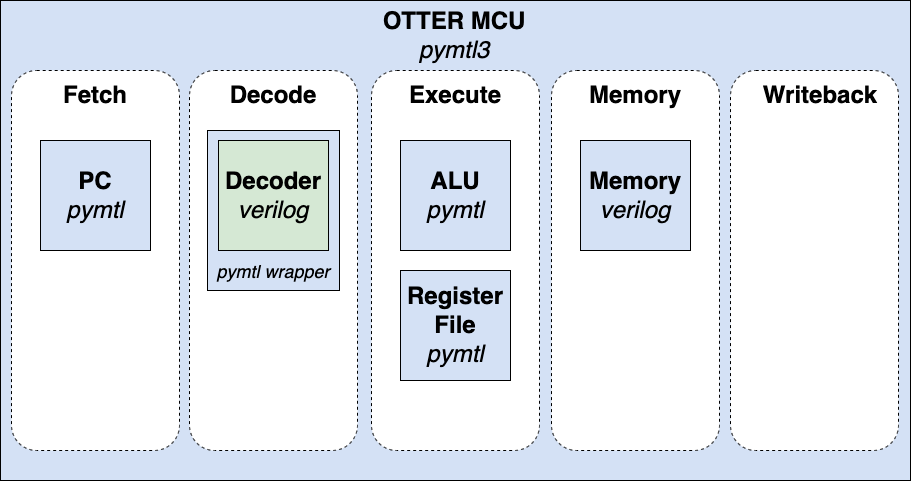

The diagram above was exported from draw.io. Its source (the exported page's mxGraphModel, read from the mxfile embedded in the PNG):
<mxGraphModel dx="1258" dy="770" grid="1" gridSize="10" guides="1" tooltips="1" connect="1" arrows="1" fold="1" page="1" pageScale="1" pageWidth="1200" pageHeight="1800" math="0" shadow="0">
  <root>
    <mxCell id="0" />
    <mxCell id="1" parent="0" />
    <mxCell id="IFrZZhphbdXTInncKIWX-2" value="" style="rounded=0;whiteSpace=wrap;html=1;fillColor=#D4E1F5;" vertex="1" parent="1">
      <mxGeometry x="160" y="320" width="910" height="480" as="geometry" />
    </mxCell>
    <mxCell id="IFrZZhphbdXTInncKIWX-39" value="" style="rounded=1;whiteSpace=wrap;html=1;fontSize=18;fillColor=#FFFFFF;dashed=1;fontStyle=1" vertex="1" parent="1">
      <mxGeometry x="711" y="390" width="168" height="380" as="geometry" />
    </mxCell>
    <mxCell id="IFrZZhphbdXTInncKIWX-40" value="" style="rounded=1;whiteSpace=wrap;html=1;fontSize=18;fillColor=#FFFFFF;dashed=1;" vertex="1" parent="1">
      <mxGeometry x="890" y="390" width="168" height="380" as="geometry" />
    </mxCell>
    <mxCell id="IFrZZhphbdXTInncKIWX-38" value="" style="rounded=1;whiteSpace=wrap;html=1;fontSize=18;fillColor=#FFFFFF;dashed=1;" vertex="1" parent="1">
      <mxGeometry x="531" y="390" width="168" height="380" as="geometry" />
    </mxCell>
    <mxCell id="IFrZZhphbdXTInncKIWX-37" value="" style="rounded=1;whiteSpace=wrap;html=1;fontSize=18;fillColor=#FFFFFF;dashed=1;" vertex="1" parent="1">
      <mxGeometry x="349" y="390" width="168" height="380" as="geometry" />
    </mxCell>
    <mxCell id="IFrZZhphbdXTInncKIWX-3" value="&lt;font style=&quot;font-size: 24px;&quot;&gt;&lt;b&gt;OTTER MCU&lt;/b&gt; &lt;i&gt;pymtl3&lt;/i&gt;&lt;/font&gt;" style="text;html=1;strokeColor=none;fillColor=none;align=center;verticalAlign=middle;whiteSpace=wrap;rounded=0;" vertex="1" parent="1">
      <mxGeometry x="530" y="320" width="167.5" height="70" as="geometry" />
    </mxCell>
    <mxCell id="IFrZZhphbdXTInncKIWX-31" value="" style="rounded=1;whiteSpace=wrap;html=1;fontSize=18;fillColor=#FFFFFF;dashed=1;" vertex="1" parent="1">
      <mxGeometry x="171" y="390" width="168" height="380" as="geometry" />
    </mxCell>
    <mxCell id="IFrZZhphbdXTInncKIWX-15" value="&lt;b&gt;Fetch&lt;/b&gt;" style="text;html=1;strokeColor=none;fillColor=none;align=center;verticalAlign=middle;whiteSpace=wrap;rounded=0;fontSize=24;" vertex="1" parent="1">
      <mxGeometry x="225" y="400" width="60" height="30" as="geometry" />
    </mxCell>
    <mxCell id="IFrZZhphbdXTInncKIWX-6" value="&lt;b&gt;PC&lt;br&gt;&lt;/b&gt;&lt;i&gt;pymtl&lt;/i&gt;" style="whiteSpace=wrap;html=1;aspect=fixed;fontSize=24;fillColor=#D4E1F5;" vertex="1" parent="1">
      <mxGeometry x="200" y="460" width="110" height="110" as="geometry" />
    </mxCell>
    <mxCell id="IFrZZhphbdXTInncKIWX-16" value="&lt;b&gt;Decode&lt;/b&gt;" style="text;html=1;strokeColor=none;fillColor=none;align=center;verticalAlign=middle;whiteSpace=wrap;rounded=0;fontSize=24;" vertex="1" parent="1">
      <mxGeometry x="403" y="400" width="60" height="30" as="geometry" />
    </mxCell>
    <mxCell id="IFrZZhphbdXTInncKIWX-17" value="&lt;b&gt;Execute&lt;/b&gt;" style="text;html=1;strokeColor=none;fillColor=none;align=center;verticalAlign=middle;whiteSpace=wrap;rounded=0;fontSize=24;" vertex="1" parent="1">
      <mxGeometry x="585" y="400" width="60" height="30" as="geometry" />
    </mxCell>
    <mxCell id="IFrZZhphbdXTInncKIWX-18" value="&lt;b&gt;Memory&lt;/b&gt;" style="text;html=1;strokeColor=none;fillColor=none;align=center;verticalAlign=middle;whiteSpace=wrap;rounded=0;fontSize=24;" vertex="1" parent="1">
      <mxGeometry x="765" y="400" width="60" height="30" as="geometry" />
    </mxCell>
    <mxCell id="IFrZZhphbdXTInncKIWX-19" value="&lt;b&gt;Writeback&lt;/b&gt;" style="text;html=1;strokeColor=none;fillColor=none;align=center;verticalAlign=middle;whiteSpace=wrap;rounded=0;fontSize=24;" vertex="1" parent="1">
      <mxGeometry x="950" y="400" width="60" height="30" as="geometry" />
    </mxCell>
    <mxCell id="IFrZZhphbdXTInncKIWX-4" value="&lt;b&gt;ALU&lt;br&gt;&lt;/b&gt;&lt;i&gt;pymtl&lt;/i&gt;" style="whiteSpace=wrap;html=1;aspect=fixed;fontSize=24;fillColor=#D4E1F5;" vertex="1" parent="1">
      <mxGeometry x="560" y="460" width="110" height="110" as="geometry" />
    </mxCell>
    <mxCell id="IFrZZhphbdXTInncKIWX-5" value="&lt;b&gt;Register File&lt;br&gt;&lt;/b&gt;&lt;i&gt;pymtl&lt;/i&gt;" style="whiteSpace=wrap;html=1;aspect=fixed;fontSize=24;fillColor=#D4E1F5;" vertex="1" parent="1">
      <mxGeometry x="560" y="590" width="110" height="110" as="geometry" />
    </mxCell>
    <mxCell id="IFrZZhphbdXTInncKIWX-8" value="&lt;b&gt;Memory&lt;br&gt;&lt;/b&gt;&lt;i&gt;verilog&lt;/i&gt;" style="whiteSpace=wrap;html=1;aspect=fixed;fontSize=24;fillColor=#D4E1F5;" vertex="1" parent="1">
      <mxGeometry x="740" y="460" width="110" height="110" as="geometry" />
    </mxCell>
    <mxCell id="IFrZZhphbdXTInncKIWX-22" value="" style="rounded=0;whiteSpace=wrap;html=1;fontSize=24;fillColor=#D4E1F5;" vertex="1" parent="1">
      <mxGeometry x="367" y="450" width="132" height="160" as="geometry" />
    </mxCell>
    <mxCell id="IFrZZhphbdXTInncKIWX-7" value="&lt;b&gt;Decoder&lt;br&gt;&lt;/b&gt;&lt;i&gt;verilog&lt;/i&gt;" style="whiteSpace=wrap;html=1;aspect=fixed;fontSize=24;fillColor=#D5E8D4;" vertex="1" parent="1">
      <mxGeometry x="378" y="460" width="110" height="110" as="geometry" />
    </mxCell>
    <mxCell id="IFrZZhphbdXTInncKIWX-23" value="&lt;font style=&quot;font-size: 18px;&quot;&gt;&lt;i style=&quot;&quot;&gt;pymtl wrapper&lt;/i&gt;&lt;/font&gt;" style="text;html=1;strokeColor=none;fillColor=none;align=center;verticalAlign=middle;whiteSpace=wrap;rounded=0;fontSize=24;" vertex="1" parent="1">
      <mxGeometry x="372" y="575" width="122" height="30" as="geometry" />
    </mxCell>
  </root>
</mxGraphModel>